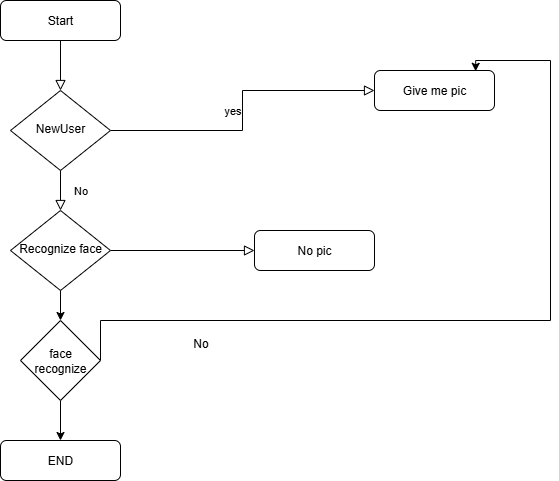

The diagram above was exported from draw.io. Its source (the exported page's mxGraphModel, read from the mxfile embedded in the PNG):
<mxGraphModel dx="1042" dy="561" grid="1" gridSize="10" guides="1" tooltips="1" connect="1" arrows="1" fold="1" page="1" pageScale="1" pageWidth="827" pageHeight="1169" math="0" shadow="0">
  <root>
    <mxCell id="WIyWlLk6GJQsqaUBKTNV-0" />
    <mxCell id="WIyWlLk6GJQsqaUBKTNV-1" parent="WIyWlLk6GJQsqaUBKTNV-0" />
    <mxCell id="WIyWlLk6GJQsqaUBKTNV-2" value="" style="rounded=0;html=1;jettySize=auto;orthogonalLoop=1;fontSize=11;endArrow=block;endFill=0;endSize=8;strokeWidth=1;shadow=0;labelBackgroundColor=none;edgeStyle=orthogonalEdgeStyle;" parent="WIyWlLk6GJQsqaUBKTNV-1" source="WIyWlLk6GJQsqaUBKTNV-3" target="WIyWlLk6GJQsqaUBKTNV-6" edge="1">
      <mxGeometry relative="1" as="geometry" />
    </mxCell>
    <mxCell id="WIyWlLk6GJQsqaUBKTNV-3" value="Start" style="rounded=1;whiteSpace=wrap;html=1;fontSize=12;glass=0;strokeWidth=1;shadow=0;" parent="WIyWlLk6GJQsqaUBKTNV-1" vertex="1">
      <mxGeometry x="160" y="80" width="120" height="40" as="geometry" />
    </mxCell>
    <mxCell id="WIyWlLk6GJQsqaUBKTNV-4" value="No" style="rounded=0;html=1;jettySize=auto;orthogonalLoop=1;fontSize=11;endArrow=block;endFill=0;endSize=8;strokeWidth=1;shadow=0;labelBackgroundColor=none;edgeStyle=orthogonalEdgeStyle;" parent="WIyWlLk6GJQsqaUBKTNV-1" source="WIyWlLk6GJQsqaUBKTNV-6" target="WIyWlLk6GJQsqaUBKTNV-10" edge="1">
      <mxGeometry y="20" relative="1" as="geometry">
        <mxPoint as="offset" />
      </mxGeometry>
    </mxCell>
    <mxCell id="WIyWlLk6GJQsqaUBKTNV-5" value="yes" style="edgeStyle=orthogonalEdgeStyle;rounded=0;html=1;jettySize=auto;orthogonalLoop=1;fontSize=11;endArrow=block;endFill=0;endSize=8;strokeWidth=1;shadow=0;labelBackgroundColor=none;" parent="WIyWlLk6GJQsqaUBKTNV-1" source="WIyWlLk6GJQsqaUBKTNV-6" target="WIyWlLk6GJQsqaUBKTNV-7" edge="1">
      <mxGeometry y="10" relative="1" as="geometry">
        <mxPoint as="offset" />
      </mxGeometry>
    </mxCell>
    <mxCell id="WIyWlLk6GJQsqaUBKTNV-6" value="NewUser" style="rhombus;whiteSpace=wrap;html=1;shadow=0;fontFamily=Helvetica;fontSize=12;align=center;strokeWidth=1;spacing=6;spacingTop=-4;" parent="WIyWlLk6GJQsqaUBKTNV-1" vertex="1">
      <mxGeometry x="170" y="170" width="100" height="80" as="geometry" />
    </mxCell>
    <mxCell id="WIyWlLk6GJQsqaUBKTNV-7" value="Give me pic" style="rounded=1;whiteSpace=wrap;html=1;fontSize=12;glass=0;strokeWidth=1;shadow=0;" parent="WIyWlLk6GJQsqaUBKTNV-1" vertex="1">
      <mxGeometry x="534" y="150" width="120" height="40" as="geometry" />
    </mxCell>
    <mxCell id="WIyWlLk6GJQsqaUBKTNV-9" value="" style="edgeStyle=orthogonalEdgeStyle;rounded=0;html=1;jettySize=auto;orthogonalLoop=1;fontSize=11;endArrow=block;endFill=0;endSize=8;strokeWidth=1;shadow=0;labelBackgroundColor=none;" parent="WIyWlLk6GJQsqaUBKTNV-1" source="WIyWlLk6GJQsqaUBKTNV-10" target="WIyWlLk6GJQsqaUBKTNV-12" edge="1">
      <mxGeometry y="10" relative="1" as="geometry">
        <mxPoint as="offset" />
      </mxGeometry>
    </mxCell>
    <mxCell id="b5-m88rRz-RDXDE5tlq9-5" style="edgeStyle=orthogonalEdgeStyle;rounded=0;orthogonalLoop=1;jettySize=auto;html=1;exitX=0.5;exitY=1;exitDx=0;exitDy=0;entryX=0.5;entryY=0;entryDx=0;entryDy=0;" edge="1" parent="WIyWlLk6GJQsqaUBKTNV-1" source="WIyWlLk6GJQsqaUBKTNV-10" target="b5-m88rRz-RDXDE5tlq9-4">
      <mxGeometry relative="1" as="geometry" />
    </mxCell>
    <mxCell id="WIyWlLk6GJQsqaUBKTNV-10" value="Recognize face" style="rhombus;whiteSpace=wrap;html=1;shadow=0;fontFamily=Helvetica;fontSize=12;align=center;strokeWidth=1;spacing=6;spacingTop=-4;" parent="WIyWlLk6GJQsqaUBKTNV-1" vertex="1">
      <mxGeometry x="170" y="290" width="100" height="80" as="geometry" />
    </mxCell>
    <mxCell id="WIyWlLk6GJQsqaUBKTNV-11" value="END" style="rounded=1;whiteSpace=wrap;html=1;fontSize=12;glass=0;strokeWidth=1;shadow=0;" parent="WIyWlLk6GJQsqaUBKTNV-1" vertex="1">
      <mxGeometry x="160" y="520" width="120" height="40" as="geometry" />
    </mxCell>
    <mxCell id="WIyWlLk6GJQsqaUBKTNV-12" value="No pic" style="rounded=1;whiteSpace=wrap;html=1;fontSize=12;glass=0;strokeWidth=1;shadow=0;" parent="WIyWlLk6GJQsqaUBKTNV-1" vertex="1">
      <mxGeometry x="414" y="310" width="120" height="40" as="geometry" />
    </mxCell>
    <mxCell id="b5-m88rRz-RDXDE5tlq9-6" style="edgeStyle=orthogonalEdgeStyle;rounded=0;orthogonalLoop=1;jettySize=auto;html=1;exitX=0.5;exitY=1;exitDx=0;exitDy=0;entryX=0.5;entryY=0;entryDx=0;entryDy=0;" edge="1" parent="WIyWlLk6GJQsqaUBKTNV-1" source="b5-m88rRz-RDXDE5tlq9-4" target="WIyWlLk6GJQsqaUBKTNV-11">
      <mxGeometry relative="1" as="geometry" />
    </mxCell>
    <mxCell id="b5-m88rRz-RDXDE5tlq9-7" style="edgeStyle=orthogonalEdgeStyle;rounded=0;orthogonalLoop=1;jettySize=auto;html=1;exitX=1;exitY=0.5;exitDx=0;exitDy=0;entryX=0.593;entryY=1.02;entryDx=0;entryDy=0;entryPerimeter=0;" edge="1" parent="WIyWlLk6GJQsqaUBKTNV-1" source="b5-m88rRz-RDXDE5tlq9-4">
      <mxGeometry relative="1" as="geometry">
        <mxPoint x="635.1600000000001" y="150.79999999999995" as="targetPoint" />
        <mxPoint x="290" y="400" as="sourcePoint" />
        <Array as="points">
          <mxPoint x="260" y="400" />
          <mxPoint x="710" y="400" />
          <mxPoint x="710" y="140" />
          <mxPoint x="635" y="140" />
        </Array>
      </mxGeometry>
    </mxCell>
    <mxCell id="b5-m88rRz-RDXDE5tlq9-4" value="face recognize" style="rhombus;whiteSpace=wrap;html=1;" vertex="1" parent="WIyWlLk6GJQsqaUBKTNV-1">
      <mxGeometry x="180" y="400" width="80" height="80" as="geometry" />
    </mxCell>
    <mxCell id="b5-m88rRz-RDXDE5tlq9-13" value="No" style="text;html=1;align=center;verticalAlign=middle;resizable=0;points=[];autosize=1;strokeColor=none;fillColor=none;" vertex="1" parent="WIyWlLk6GJQsqaUBKTNV-1">
      <mxGeometry x="340" y="408" width="40" height="30" as="geometry" />
    </mxCell>
  </root>
</mxGraphModel>